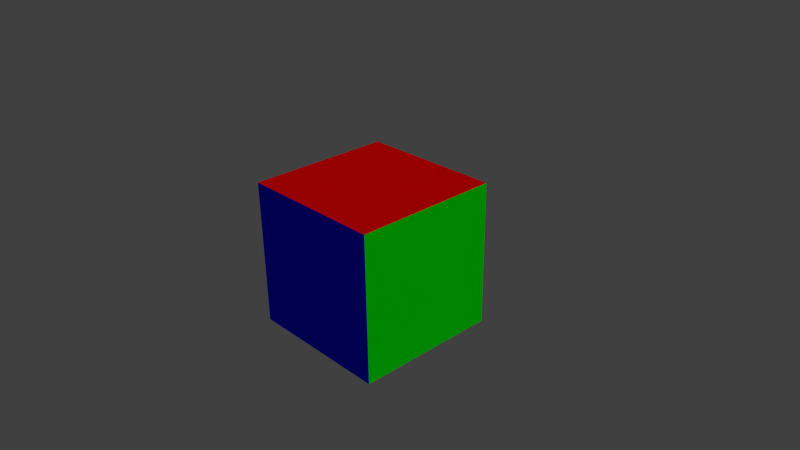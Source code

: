 # Source: StarColorCube.blend  (saved by Blender 2.62.0; exported with 4.5.12 LTS)
import bpy
from mathutils import Matrix  # noqa: F401  (used for matrix-valued properties, if any)

bpy.ops.wm.read_factory_settings(use_empty=True)
scene = bpy.context.scene
scene.name = 'Scene'

# ---- collections
col_collection_1 = bpy.data.collections.new('Collection 1'); scene.collection.children.link(col_collection_1)

# ---- materials (node trees are filled in below, after node groups)
mat_material_green = bpy.data.materials.new('Material.green')
mat_material_green.alpha_threshold = 0.0
mat_material_green.use_transparent_shadow = False
mat_material_green.diffuse_color = (0.0, 1.0, 0.0, 1.0)
mat_material_green.roughness = 0.5
mat_material_green.line_color = (0.0, 0.0, 0.0, 1.0)
mat_material_red = bpy.data.materials.new('Material.red')
mat_material_red.alpha_threshold = 0.0
mat_material_red.use_transparent_shadow = False
mat_material_red.diffuse_color = (1.0, 0.0, 0.0, 1.0)
mat_material_red.roughness = 0.5
mat_material_red.line_color = (0.0, 0.0, 0.0, 1.0)
mat_material_blue = bpy.data.materials.new('Material.blue')
mat_material_blue.alpha_threshold = 0.0
mat_material_blue.use_transparent_shadow = False
mat_material_blue.diffuse_color = (0.0, 0.0, 1.0, 1.0)
mat_material_blue.roughness = 0.5
mat_material_blue.line_color = (0.0, 0.0, 0.0, 1.0)

# ---- material node trees

# ---- world
world_world = bpy.data.worlds.new('World'); scene.world = world_world
world_world.color = (0.05088, 0.05088, 0.05088)
world_world.use_sun_shadow = False
world_world.sun_shadow_jitter_overblur = 0.0
world_world.cycles.sampling_method = 'MANUAL'
world_world.cycles.sample_map_resolution = 256

# ---- cameras
cam_camera = bpy.data.cameras.new('Camera')
cam_camera.clip_end = 100.0
cam_camera.lens = 35.0
cam_camera.sensor_width = 32.0
cam_camera.sensor_height = 18.0
cam_camera.ortho_scale = 7.314
cam_camera.dof.focus_distance = 0.0
cam_camera.dof.aperture_fstop = 128.0

# ---- lights
light_lamp = bpy.data.lights.new('Lamp', 'SUN')
light_lamp.transmission_factor = 0.0
light_lamp.cutoff_distance = 30.0
light_lamp.angle = 1.571
light_lamp.energy = 1.0
light_lamp.shadow_buffer_clip_start = 1.001
light_lamp.shadow_soft_size = 1.0
light_lamp.shadow_cascade_max_distance = 1000.0
light_lamp.cycles.use_multiple_importance_sampling = False

# ---- meshes
me_cube = bpy.data.meshes.new('Cube')
me_cube.from_pydata([(1.0, 1.0, -1.0), (1.0, -1.0, -1.0), (-1.0, -1.0, -1.0), (-1.0, 1.0, -1.0), (1.0, 1.0, 1.0), (1.0, -1.0, 1.0), (-1.0, -1.0, 1.0), (-1.0, 1.0, 1.0)], [], [(0, 1, 2, 3), (4, 7, 6, 5), (0, 4, 5, 1), (1, 5, 6, 2), (2, 6, 7, 3), (4, 0, 3, 7)])
me_cube.polygons.foreach_set('material_index', [0, 1, 0, 2, 0, 0])
me_cube.materials.append(mat_material_green)
me_cube.materials.append(mat_material_red)
me_cube.materials.append(mat_material_blue)
me_cube.use_remesh_preserve_volume = False
me_cube.use_remesh_preserve_attributes = False
me_cube.use_mirror_vertex_groups = False
me_cube.update()

# ---- objects
ob_cube = bpy.data.objects.new('Cube', me_cube)
ob_lamp = bpy.data.objects.new('Lamp', light_lamp)
ob_camera = bpy.data.objects.new('Camera', cam_camera)

# ---- transforms, parenting, visibility, modifiers, constraints
ob_cube.location = (0.0, 0.0, 0.0)
ob_cube.lock_rotations_4d = False
ob_cube.empty_display_type = 'ARROWS'
ob_cube.lineart.crease_threshold = 0.0
ob_lamp.location = (4.076, 1.005, 5.904)
ob_lamp.rotation_euler = (0.6503, 0.05522, 1.866)
ob_lamp.lock_rotations_4d = False
ob_lamp.empty_display_type = 'ARROWS'
ob_lamp.color = (0.0, 0.0, 0.0, 0.0)
ob_lamp.lineart.crease_threshold = 0.0
ob_camera.location = (7.481, -6.508, 5.344)
ob_camera.rotation_euler = (1.109, 0.01082, 0.8149)
ob_camera.lock_rotations_4d = False
ob_camera.empty_display_type = 'ARROWS'
ob_camera.color = (0.0, 0.0, 0.0, 0.0)
ob_camera.display_type = 'WIRE'
ob_camera.lineart.crease_threshold = 0.0

# ---- collection membership
col_collection_1.objects.link(ob_cube)
col_collection_1.objects.link(ob_lamp)
col_collection_1.objects.link(ob_camera)

# ---- scene / render settings (as saved in the file)
scene.camera = ob_camera
scene.frame_start = 1; scene.frame_end = 250; scene.frame_set(1)
scene.render.engine = 'BLENDER_EEVEE_NEXT'
scene.render.image_settings.color_mode = 'RGB'
scene.render.image_settings.compression = 90
scene.render.resolution_percentage = 50
scene.render.dither_intensity = 0.0
scene.render.bake_margin = 2
scene.render.bake_bias = 0.0
scene.cycles.use_denoising = False
scene.cycles.samples = 10
scene.cycles.sampling_pattern = 'TABULATED_SOBOL'
scene.cycles.light_sampling_threshold = 0.0
scene.cycles.use_adaptive_sampling = False
scene.cycles.use_light_tree = False
scene.cycles.blur_glossy = 0.0
scene.cycles.volume_bounces = 1
scene.cycles.pixel_filter_type = 'GAUSSIAN'
scene.cycles.sample_clamp_indirect = 0.0
scene.view_settings.view_transform = 'Standard'
bpy.context.view_layer.update()

